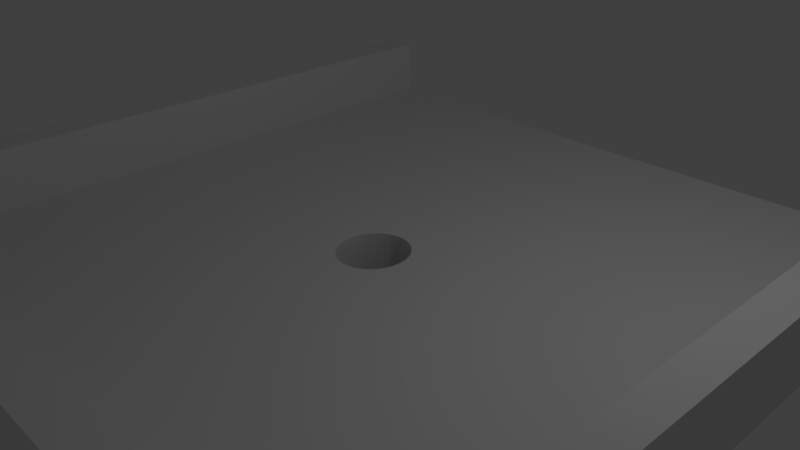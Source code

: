 # Source: hole.blend  (saved by Blender 2.77.0; exported with 4.5.12 LTS)
import bpy
from mathutils import Matrix  # noqa: F401  (used for matrix-valued properties, if any)

bpy.ops.wm.read_factory_settings(use_empty=True)
scene = bpy.context.scene
scene.name = 'Scene'

# ---- collections
col_collection_1 = bpy.data.collections.new('Collection 1'); scene.collection.children.link(col_collection_1)

# ---- world
world_world = bpy.data.worlds.new('World'); scene.world = world_world
world_world.color = (0.05088, 0.05088, 0.05088)
world_world.use_sun_shadow = False
world_world.sun_shadow_jitter_overblur = 0.0
world_world.cycles.sampling_method = 'MANUAL'

# ---- cameras
cam_camera = bpy.data.cameras.new('Camera')
cam_camera.clip_end = 100.0
cam_camera.lens = 35.0
cam_camera.sensor_width = 32.0
cam_camera.sensor_height = 18.0
cam_camera.ortho_scale = 7.314
cam_camera.dof.focus_distance = 0.0
cam_camera.dof.aperture_fstop = 128.0

# ---- lights
light_lamp = bpy.data.lights.new('Lamp', 'POINT')
light_lamp.transmission_factor = 0.0
light_lamp.cutoff_distance = 30.0
light_lamp.energy = 100.0
light_lamp.shadow_buffer_clip_start = 1.001
light_lamp.shadow_soft_size = 0.1
light_lamp.shadow_maximum_resolution = 0.006
light_lamp.use_absolute_resolution = True

# ---- meshes
me_cube_001 = bpy.data.meshes.new('Cube.001')
me_cube_001.from_pydata([(1.0, 1.0, -1.0), (1.0, -1.0, -1.0), (-1.0, -1.0, -1.0), (-1.0, 1.0, -1.0), (-0.1143, 1.159e-07, -1.0), (-0.1121, -0.02341, -1.0), (-0.1056, -0.04592, -1.0), (-0.09503, -0.06667, -1.0), (-0.08081, -0.08485, -1.0), (-0.06349, -0.09978, -1.0), (-0.04374, -0.1109, -1.0), (-0.0223, -0.1177, -1.0), (-3.724e-08, -0.12, -1.0), (0.0223, -0.1177, -1.0), (0.04374, -0.1109, -1.0), (0.06349, -0.09978, -1.0), (0.08081, -0.08485, -1.0), (0.09503, -0.06667, -1.0), (0.1056, -0.04592, -1.0), (0.1121, -0.02341, -1.0), (0.1143, 9.06e-09, -1.0), (0.1121, 0.02341, -1.0), (0.1056, 0.04592, -1.0), (0.09503, 0.06667, -1.0), (0.08081, 0.08485, -1.0), (0.06349, 0.09978, -1.0), (0.04374, 0.1109, -1.0), (0.0223, 0.1177, -1.0), (0.0, 0.12, -1.0), (-0.0223, 0.1177, -1.0), (-0.04374, 0.1109, -1.0), (-0.06349, 0.09978, -1.0), (-0.08081, 0.08485, -1.0), (-0.09503, 0.06667, -1.0), (-0.1056, 0.04592, -1.0), (-0.1121, 0.02341, -1.0), (1.0, 1.0, 1.0), (-1.0, 1.0, 1.0), (-1.0, -1.0, 1.0), (-3.724e-08, -0.12, 1.0), (-0.0223, -0.1177, 1.0), (-0.04374, -0.1109, 1.0), (-0.06349, -0.09978, 1.0), (-0.08081, -0.08485, 1.0), (-0.09503, -0.06667, 1.0), (-0.1056, -0.04592, 1.0), (-0.1121, -0.02341, 1.0), (-0.1143, 1.159e-07, 1.0), (-0.1121, 0.02341, 1.0), (-0.1056, 0.04592, 1.0), (-0.09503, 0.06667, 1.0), (-0.08081, 0.08485, 1.0), (-0.06349, 0.09978, 1.0), (-0.04374, 0.1109, 1.0), (-0.0223, 0.1177, 1.0), (0.0, 0.12, 1.0), (0.0223, 0.1177, 1.0), (0.04374, 0.1109, 1.0), (0.06349, 0.09978, 1.0), (0.08081, 0.08485, 1.0), (0.09503, 0.06667, 1.0), (0.1056, 0.04592, 1.0), (0.1121, 0.02341, 1.0), (0.1143, 9.06e-09, 1.0), (0.1121, -0.02341, 1.0), (0.1056, -0.04592, 1.0), (0.09503, -0.06667, 1.0), (0.08081, -0.08485, 1.0), (0.06349, -0.09978, 1.0), (0.04374, -0.1109, 1.0), (0.0223, -0.1177, 1.0), (1.0, -1.0, 1.0), (1.0, -1.0, 1.0), (1.0, -1.0, 19.0), (-1.0, -1.0, 19.0), (-1.0, -1.0, 1.0), (1.0, 1.0, 1.0), (1.0, 1.0, 19.0), (1.0, -0.9, 19.0), (-1.0, -0.9, 19.0), (-1.0, 1.0, 19.0), (-1.0, 1.0, 1.0), (0.9048, 1.0, 1.0), (0.9048, 1.0, 19.0), (0.9048, -1.0, 19.0), (-1.0, -0.9, 1.0), (1.0, -0.9, 1.0), (-0.9048, -1.0, 19.0), (-0.9048, 1.0, 19.0), (-0.9048, 1.0, 1.0), (0.9048, -1.0, 1.0), (-0.9048, -1.0, 1.0), (1.0, -0.9, -1.0), (1.0, -1.0, -1.0), (1.0, -1.0, 1.0), (1.0, -0.9, 1.0), (-0.9048, -1.0, -1.0), (-1.0, -1.0, -1.0), (-1.0, -1.0, 1.0), (-0.9048, -1.0, 1.0), (-0.9048, 1.0, 1.0), (-0.9048, 1.0, -1.0), (-1.0, 1.0, 1.0), (-1.0, 1.0, -1.0), (0.9048, 1.0, 1.0), (0.9048, -1.0, 1.0), (0.9048, -1.0, -1.0), (0.9048, 1.0, -1.0), (0.0223, 0.1177, -39.0), (0.0, 0.12, -39.0), (0.04374, 0.1109, -39.0), (0.06349, 0.09978, -39.0), (0.08081, 0.08485, -39.0), (0.09503, 0.06667, -39.0), (0.1056, 0.04592, -39.0), (0.1121, 0.02341, -39.0), (0.1143, 9.06e-09, -39.0), (0.1121, -0.02341, -39.0), (0.1056, -0.04592, -39.0), (0.09503, -0.06667, -39.0), (0.08081, -0.08485, -39.0), (0.06349, -0.09978, -39.0), (0.04374, -0.1109, -39.0), (0.0223, -0.1177, -39.0), (-3.724e-08, -0.12, -39.0), (-0.0223, -0.1177, -39.0), (-0.04374, -0.1109, -39.0), (-0.06349, -0.09978, -39.0), (-0.08081, -0.08485, -39.0), (-0.09503, -0.06667, -39.0), (-0.1056, -0.04592, -39.0), (-0.1121, -0.02341, -39.0), (-0.1143, 1.159e-07, -39.0), (-0.1121, 0.02341, -39.0), (-0.1056, 0.04592, -39.0), (-0.09503, 0.06667, -39.0), (-0.08081, 0.08485, -39.0), (-0.06349, 0.09978, -39.0), (-0.04374, 0.1109, -39.0), (-0.0223, 0.1177, -39.0), (0.01858, -0.09808, 1.0), (-3.103e-08, -0.1, 1.0), (0.0, 0.1, 1.0), (0.01858, 0.09808, 1.0), (0.03645, 0.09239, 1.0), (0.05291, 0.08315, 1.0), (0.06734, 0.07071, 1.0), (0.07919, 0.05556, 1.0), (0.08799, 0.03827, 1.0), (0.09341, 0.01951, 1.0), (0.09524, 7.55e-09, 1.0), (0.09341, -0.01951, 1.0), (0.08799, -0.03827, 1.0), (0.07919, -0.05556, 1.0), (0.06734, -0.07071, 1.0), (0.05291, -0.08315, 1.0), (0.03645, -0.09239, 1.0), (0.03645, -0.09239, -37.0), (0.01858, -0.09808, -37.0), (-3.103e-08, -0.1, -37.0), (-0.01858, -0.09808, 1.0), (-0.03645, -0.09239, 1.0), (-0.05291, -0.08315, 1.0), (-0.06734, -0.07071, 1.0), (-0.07919, -0.05556, 1.0), (-0.08799, -0.03827, 1.0), (-0.09341, -0.01951, 1.0), (-0.09524, 9.656e-08, 1.0), (-0.09341, 0.01951, 1.0), (-0.08799, 0.03827, 1.0), (-0.07919, 0.05556, 1.0), (-0.06734, 0.07071, 1.0), (-0.05291, 0.08315, 1.0), (-0.03645, 0.09239, 1.0), (-0.01858, 0.09808, 1.0), (0.0, 0.1, -37.0), (0.01858, 0.09808, -37.0), (0.03645, 0.09239, -37.0), (0.05291, 0.08315, -37.0), (0.06734, 0.07071, -37.0), (0.07919, 0.05556, -37.0), (0.08799, 0.03827, -37.0), (0.09341, 0.01951, -37.0), (0.09524, 7.55e-09, -37.0), (0.09341, -0.01951, -37.0), (0.08799, -0.03827, -37.0), (0.07919, -0.05556, -37.0), (0.06734, -0.07071, -37.0), (0.05291, -0.08315, -37.0), (-0.01858, 0.09808, -37.0), (-0.03645, 0.09239, -37.0), (-0.05291, 0.08315, -37.0), (-0.06734, 0.07071, -37.0), (-0.07919, 0.05556, -37.0), (-0.08799, 0.03827, -37.0), (-0.09341, 0.01951, -37.0), (-0.09524, 9.656e-08, -37.0), (-0.09341, -0.01951, -37.0), (-0.08799, -0.03827, -37.0), (-0.07919, -0.05556, -37.0), (-0.06734, -0.07071, -37.0), (-0.05291, -0.08315, -37.0), (-0.03645, -0.09239, -37.0), (-0.01858, -0.09808, -37.0)], [], [(0, 1, 2, 3, 4, 5, 6, 7, 8, 9, 10, 11, 12, 13, 14, 15, 16, 17, 18, 19), (0, 19, 20, 21, 22, 23, 24, 25, 26, 27, 28, 29, 30, 31, 32, 33, 34, 35, 4, 3), (27, 108, 109, 28), (26, 110, 108, 27), (109, 108, 110, 111, 112, 113, 114, 115, 116, 117, 118, 119, 120, 121, 122, 123, 124, 125, 126, 127, 128, 129, 130, 131, 132, 133, 134, 135, 136, 137, 138, 139), (28, 109, 139, 29), (25, 111, 110, 26), (111, 25, 24, 112), (112, 24, 23, 113), (22, 114, 113, 23), (21, 115, 114, 22), (20, 116, 115, 21), (19, 117, 116, 20), (18, 118, 117, 19), (17, 119, 118, 18), (119, 17, 16, 120), (15, 121, 120, 16), (121, 15, 14, 122), (122, 14, 13, 123), (12, 124, 123, 13), (11, 125, 124, 12), (10, 126, 125, 11), (9, 127, 126, 10), (8, 128, 127, 9), (128, 8, 7, 129), (129, 7, 6, 130), (5, 131, 130, 6), (4, 132, 131, 5), (35, 133, 132, 4), (34, 134, 133, 35), (134, 34, 33, 135), (135, 33, 32, 136), (136, 32, 31, 137), (30, 138, 137, 31), (138, 30, 29, 139), (36, 37, 38, 39, 40, 41, 42, 43, 44, 45, 46, 47, 48, 49, 50, 51, 52, 53, 54, 55), (36, 55, 56, 57, 58, 59, 60, 61, 62, 63, 64, 65, 66, 67, 68, 69, 70, 39, 38, 71), (140, 141, 39, 70, 69, 68, 67, 66, 65, 64, 63, 62, 61, 60, 59, 58, 57, 56, 55, 54, 142, 143, 144, 145, 146, 147, 148, 149, 150, 151, 152, 153, 154, 155, 156), (140, 156, 157, 158), (141, 140, 158, 159), (141, 160, 161, 162, 163, 164, 165, 166, 167, 168, 169, 170, 171, 172, 173, 174, 142, 54, 53, 52, 51, 50, 49, 48, 47, 46, 45, 44, 43, 42, 41, 40, 39), (143, 142, 175, 176), (144, 143, 176, 177), (145, 144, 177, 178), (146, 145, 178, 179), (147, 146, 179, 180), (148, 147, 180, 181), (149, 148, 181, 182), (150, 149, 182, 183), (151, 150, 183, 184), (152, 151, 184, 185), (153, 152, 185, 186), (154, 153, 186, 187), (155, 154, 187, 188), (156, 155, 188, 157), (175, 189, 190, 191, 192, 193, 194, 195, 196, 197, 198, 199, 200, 201, 202, 203, 159, 158, 157, 188, 187, 186, 185, 184, 183, 182, 181, 180, 179, 178, 177, 176), (160, 141, 159, 203), (161, 160, 203, 202), (162, 161, 202, 201), (163, 162, 201, 200), (164, 163, 200, 199), (165, 164, 199, 198), (166, 165, 198, 197), (167, 166, 197, 196), (168, 167, 196, 195), (169, 168, 195, 194), (170, 169, 194, 193), (171, 170, 193, 192), (172, 171, 192, 191), (173, 172, 191, 190), (174, 173, 190, 189), (142, 174, 189, 175), (72, 73, 74, 75), (76, 77, 73, 72), (73, 78, 79, 74), (75, 74, 80, 81), (82, 83, 77, 76), (77, 83, 84, 73), (85, 79, 78, 86), (74, 87, 88, 80), (81, 80, 88, 89), (90, 84, 83, 82), (89, 88, 87, 91), (92, 93, 94, 95), (96, 97, 98, 99), (99, 100, 101, 96), (102, 103, 101, 100), (104, 105, 106, 107), (94, 98, 97, 93), (102, 103, 97, 98), (107, 103, 102, 104), (0, 76, 72, 1), (107, 104, 76, 0)])
me_cube_001.use_remesh_preserve_volume = False
me_cube_001.use_remesh_preserve_attributes = False
me_cube_001.use_mirror_vertex_groups = False
me_cube_001.update()

# ---- objects
ob_lamp = bpy.data.objects.new('Lamp', light_lamp)
ob_camera = bpy.data.objects.new('Camera', cam_camera)
ob_cube = bpy.data.objects.new('Cube', me_cube_001)

# ---- transforms, parenting, visibility, modifiers, constraints
ob_lamp.location = (4.076, 1.005, 5.904)
ob_lamp.rotation_euler = (0.6503, 0.05522, 1.866)
ob_lamp.lock_rotations_4d = False
ob_lamp.empty_display_type = 'ARROWS'
ob_lamp.color = (0.0, 0.0, 0.0, 0.0)
ob_lamp.lineart.crease_threshold = 0.0
ob_camera.location = (7.481, -6.508, 5.344)
ob_camera.rotation_euler = (1.109, 0.01082, 0.8149)
ob_camera.lock_rotations_4d = False
ob_camera.empty_display_type = 'ARROWS'
ob_camera.color = (0.0, 0.0, 0.0, 0.0)
ob_camera.display_type = 'WIRE'
ob_camera.lineart.crease_threshold = 0.0
ob_cube.location = (0.0, 0.0, 0.0)
ob_cube.scale = (5.0, 5.0, 0.05)
ob_cube.lineart.crease_threshold = 0.0

# ---- collection membership
col_collection_1.objects.link(ob_lamp)
col_collection_1.objects.link(ob_camera)
col_collection_1.objects.link(ob_cube)

# ---- scene / render settings (as saved in the file)
scene.camera = ob_camera
scene.frame_start = 1; scene.frame_end = 250; scene.frame_set(1)
scene.render.engine = 'BLENDER_EEVEE_NEXT'
scene.render.resolution_percentage = 50
scene.render.dither_intensity = 0.0
scene.cycles.use_denoising = False
scene.cycles.samples = 128
scene.cycles.sampling_pattern = 'TABULATED_SOBOL'
scene.cycles.light_sampling_threshold = 0.0
scene.cycles.use_adaptive_sampling = False
scene.cycles.use_light_tree = False
scene.cycles.blur_glossy = 0.0
scene.cycles.sample_clamp_indirect = 0.0
scene.view_settings.view_transform = 'Standard'
bpy.context.view_layer.update()

